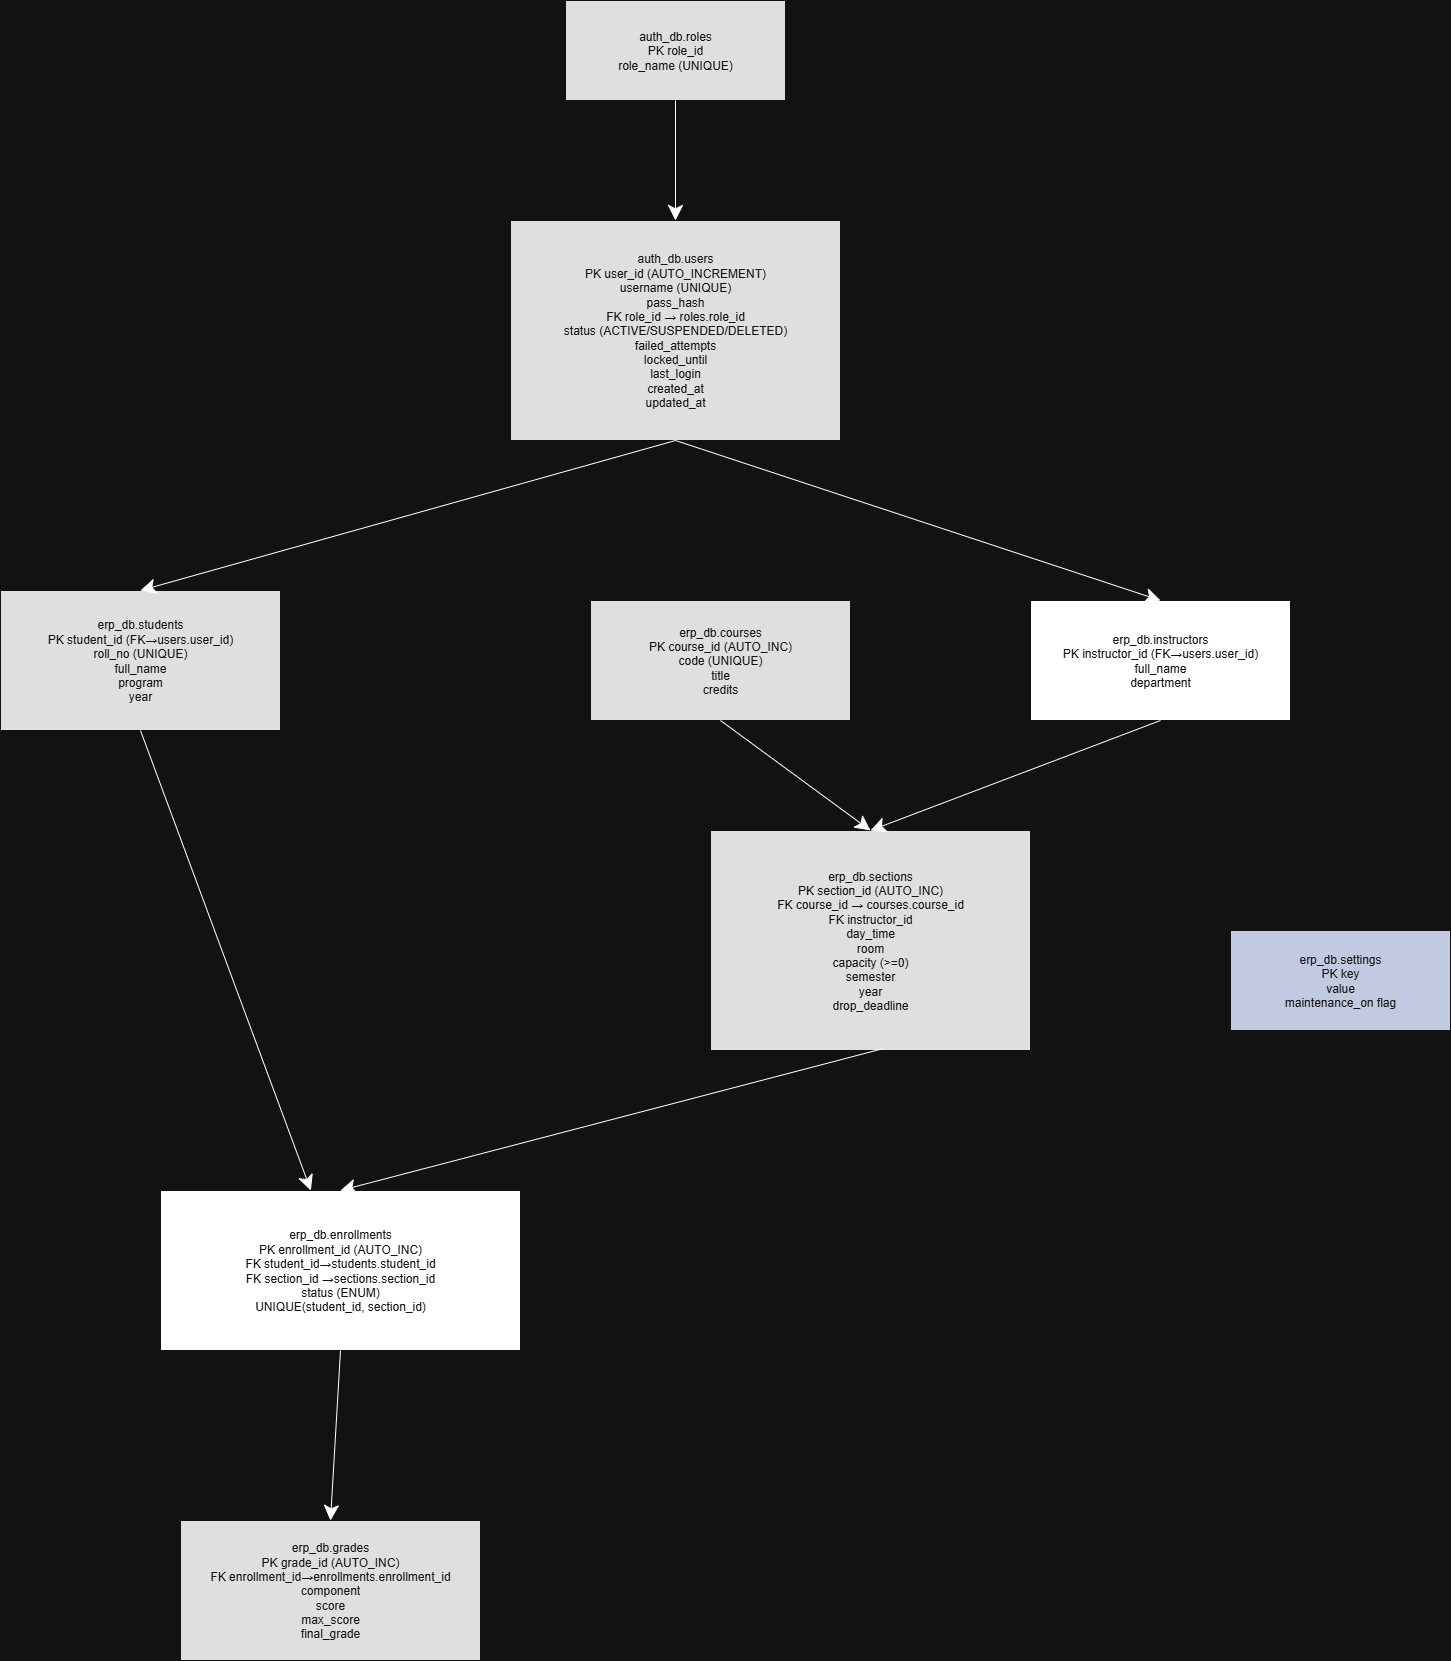

The diagram above was exported from draw.io. Its source (the exported page's mxGraphModel, read from the mxfile embedded in the PNG):
<mxGraphModel dx="427468" dy="264048" grid="1" gridSize="10" guides="1" tooltips="1" connect="1" arrows="1" fold="1" page="1" pageScale="1" pageWidth="850" pageHeight="1100" background="#ffffff" math="0" shadow="0">
  <root>
    <mxCell id="0" />
    <mxCell id="1" parent="0" />
    <mxCell id="2" style="edgeStyle=orthogonalEdgeStyle;rounded=0;html=1;strokeColor=#FFFFFF;" edge="1" parent="1">
      <mxGeometry relative="1" as="geometry">
        <mxPoint x="550" y="470" as="sourcePoint" />
        <mxPoint x="520" y="470" as="targetPoint" />
      </mxGeometry>
    </mxCell>
    <mxCell id="3" value="auth_db.roles&#10;PK role_id&#10;role_name (UNIQUE)" style="rounded=0;whiteSpace=wrap;html=1;fillColor=#111111;fontColor=#FFFFFF;strokeColor=#FFFFFF;" vertex="1" parent="1">
      <mxGeometry x="-25" y="170" width="220" height="100" as="geometry" />
    </mxCell>
    <mxCell id="4" value="auth_db.users&#10;PK user_id (AUTO_INCREMENT)&#10;username (UNIQUE)&#10;pass_hash&#10;FK role_id → roles.role_id&#10;status (ACTIVE/SUSPENDED/DELETED)&#10;failed_attempts&#10;locked_until&#10;last_login&#10;created_at&#10;updated_at" style="rounded=0;whiteSpace=wrap;html=1;fillColor=#111111;fontColor=#FFFFFF;strokeColor=#FFFFFF;" vertex="1" parent="1">
      <mxGeometry x="-80" y="390" width="330" height="220" as="geometry" />
    </mxCell>
    <mxCell id="5" style="edgeStyle=orthogonalEdgeStyle;rounded=0;html=1;strokeColor=#FFFFFF;" edge="1" source="3" target="4" parent="1">
      <mxGeometry relative="1" as="geometry" />
    </mxCell>
    <mxCell id="6" value="erp_db.students&#10;PK student_id (FK→users.user_id)&#10;roll_no (UNIQUE)&#10;full_name&#10;program&#10;year" style="rounded=0;whiteSpace=wrap;html=1;fillColor=#111111;fontColor=#FFFFFF;strokeColor=#FFFFFF;" vertex="1" parent="1">
      <mxGeometry x="-590" y="760" width="280" height="140" as="geometry" />
    </mxCell>
    <mxCell id="7" style="edgeStyle=orthogonalEdgeStyle;rounded=0;html=1;strokeColor=#FFFFFF;" edge="1" target="6" parent="1">
      <mxGeometry relative="1" as="geometry">
        <mxPoint x="770" y="730" as="sourcePoint" />
      </mxGeometry>
    </mxCell>
    <mxCell id="8" value="erp_db.instructors&#10;PK instructor_id (FK→users.user_id)&#10;full_name&#10;department" style="rounded=0;whiteSpace=wrap;html=1;fillColor=light-dark(#1F2A44,#FFFFFF);fontColor=#ffffff;strokeColor=#ffffff;" vertex="1" parent="1">
      <mxGeometry x="440" y="770" width="260" height="120" as="geometry" />
    </mxCell>
    <mxCell id="9" value="erp_db.courses&#10;PK course_id (AUTO_INC)&#10;code (UNIQUE)&#10;title&#10;credits" style="rounded=0;whiteSpace=wrap;html=1;fillColor=#111111;fontColor=#FFFFFF;strokeColor=#FFFFFF;" vertex="1" parent="1">
      <mxGeometry y="770" width="260" height="120" as="geometry" />
    </mxCell>
    <mxCell id="10" value="erp_db.sections&lt;br&gt;PK section_id (AUTO_INC)&lt;br&gt;FK course_id → courses.course_id&lt;br&gt;FK instructor_id&lt;br&gt;day_time&lt;br&gt;room&lt;br&gt;capacity (&amp;gt;=0)&lt;br&gt;semester&lt;br&gt;year&lt;br&gt;drop_deadline" style="rounded=0;whiteSpace=wrap;html=1;fillColor=#111111;fontColor=#FFFFFF;strokeColor=#FFFFFF;" vertex="1" parent="1">
      <mxGeometry x="120" y="1000" width="320" height="220" as="geometry" />
    </mxCell>
    <mxCell id="11" value="erp_db.enrollments&lt;br&gt;PK enrollment_id (AUTO_INC)&lt;br&gt;FK student_id→students.student_id&lt;br&gt;FK section_id →sections.section_id&lt;br&gt;status (ENUM)&lt;br&gt;UNIQUE(student_id, section_id)" style="rounded=0;whiteSpace=wrap;html=1;fillColor=light-dark(#1F2A44,#FFFFFF);fontColor=#ffffff;strokeColor=#ffffff;" vertex="1" parent="1">
      <mxGeometry x="-430" y="1360" width="360" height="160" as="geometry" />
    </mxCell>
    <mxCell id="12" value="erp_db.grades&lt;br&gt;PK grade_id (AUTO_INC)&lt;br&gt;FK enrollment_id→enrollments.enrollment_id&lt;br&gt;component&lt;br&gt;score&lt;br&gt;max_score&lt;br&gt;final_grade" style="rounded=0;whiteSpace=wrap;html=1;fillColor=#111111;fontColor=#FFFFFF;strokeColor=#FFFFFF;" vertex="1" parent="1">
      <mxGeometry x="-410" y="1690" width="300" height="140" as="geometry" />
    </mxCell>
    <mxCell id="13" value="erp_db.settings&#10;PK key&#10;value&#10;maintenance_on flag" style="rounded=0;whiteSpace=wrap;html=1;fillColor=#1f2a44;fontColor=#ffffff;strokeColor=#ffffff;" vertex="1" parent="1">
      <mxGeometry x="640" y="1100" width="220" height="100" as="geometry" />
    </mxCell>
    <mxCell id="14" style="edgeStyle=orthogonalEdgeStyle;rounded=0;html=1;strokeColor=#FFFFFF;endArrow=block;endFill=1;" edge="1" source="8" target="10" parent="1">
      <mxGeometry relative="1" as="geometry" />
    </mxCell>
    <mxCell id="15" style="edgeStyle=orthogonalEdgeStyle;rounded=0;html=1;strokeColor=#FFFFFF;endArrow=block;endFill=1;" edge="1" source="10" target="11" parent="1">
      <mxGeometry relative="1" as="geometry" />
    </mxCell>
    <mxCell id="16" value="" style="endArrow=classic;html=1;rounded=0;entryX=0.5;entryY=0;entryDx=0;entryDy=0;startSize=9;endSize=13;exitX=0.5;exitY=1;exitDx=0;exitDy=0;" edge="1" source="4" target="6" parent="1">
      <mxGeometry width="50" height="50" relative="1" as="geometry">
        <mxPoint x="-90" y="640" as="sourcePoint" />
        <mxPoint x="20" y="640" as="targetPoint" />
      </mxGeometry>
    </mxCell>
    <mxCell id="17" value="" style="endArrow=classic;html=1;rounded=0;entryX=0.5;entryY=0;entryDx=0;entryDy=0;startSize=9;endSize=13;exitX=0.5;exitY=1;exitDx=0;exitDy=0;" edge="1" source="4" target="8" parent="1">
      <mxGeometry width="50" height="50" relative="1" as="geometry">
        <mxPoint x="455" y="670" as="sourcePoint" />
        <mxPoint x="-70" y="890" as="targetPoint" />
      </mxGeometry>
    </mxCell>
    <mxCell id="18" value="" style="endArrow=classic;html=1;rounded=0;entryX=0.5;entryY=0;entryDx=0;entryDy=0;startSize=9;endSize=13;exitX=0.5;exitY=1;exitDx=0;exitDy=0;" edge="1" source="9" target="10" parent="1">
      <mxGeometry width="50" height="50" relative="1" as="geometry">
        <mxPoint x="-20" y="770" as="sourcePoint" />
        <mxPoint x="70" y="960" as="targetPoint" />
      </mxGeometry>
    </mxCell>
    <mxCell id="19" value="" style="endArrow=classic;html=1;rounded=0;entryX=0.5;entryY=0;entryDx=0;entryDy=0;startSize=9;endSize=13;exitX=0.5;exitY=1;exitDx=0;exitDy=0;" edge="1" source="8" target="10" parent="1">
      <mxGeometry width="50" height="50" relative="1" as="geometry">
        <mxPoint x="82.5" y="850" as="sourcePoint" />
        <mxPoint x="77.5" y="970" as="targetPoint" />
      </mxGeometry>
    </mxCell>
    <mxCell id="20" value="" style="endArrow=classic;html=1;rounded=0;startSize=9;endSize=13;exitX=0.5;exitY=1;exitDx=0;exitDy=0;" edge="1" source="6" target="11" parent="1">
      <mxGeometry width="50" height="50" relative="1" as="geometry">
        <mxPoint x="-437.5" y="970" as="sourcePoint" />
        <mxPoint x="-442.5" y="1090" as="targetPoint" />
      </mxGeometry>
    </mxCell>
    <mxCell id="21" value="" style="endArrow=classic;html=1;rounded=0;entryX=0.5;entryY=0;entryDx=0;entryDy=0;startSize=9;endSize=13;exitX=0.541;exitY=0.991;exitDx=0;exitDy=0;exitPerimeter=0;" edge="1" source="10" target="11" parent="1">
      <mxGeometry width="50" height="50" relative="1" as="geometry">
        <mxPoint x="40" y="1180" as="sourcePoint" />
        <mxPoint x="10" y="1280" as="targetPoint" />
      </mxGeometry>
    </mxCell>
    <mxCell id="22" value="" style="endArrow=classic;html=1;rounded=0;entryX=0.5;entryY=0;entryDx=0;entryDy=0;startSize=9;endSize=13;exitX=0.5;exitY=1;exitDx=0;exitDy=0;" edge="1" source="11" target="12" parent="1">
      <mxGeometry width="50" height="50" relative="1" as="geometry">
        <mxPoint x="-97" y="1520" as="sourcePoint" />
        <mxPoint x="-250" y="1702" as="targetPoint" />
      </mxGeometry>
    </mxCell>
    <mxCell id="23" value="" style="endArrow=classic;html=1;rounded=0;entryX=0.5;entryY=0;entryDx=0;entryDy=0;startSize=9;endSize=13;exitX=0.5;exitY=1;exitDx=0;exitDy=0;" edge="1" source="3" target="4" parent="1">
      <mxGeometry width="50" height="50" relative="1" as="geometry">
        <mxPoint x="430" y="610" as="sourcePoint" />
        <mxPoint x="540" y="610" as="targetPoint" />
      </mxGeometry>
    </mxCell>
  </root>
</mxGraphModel>